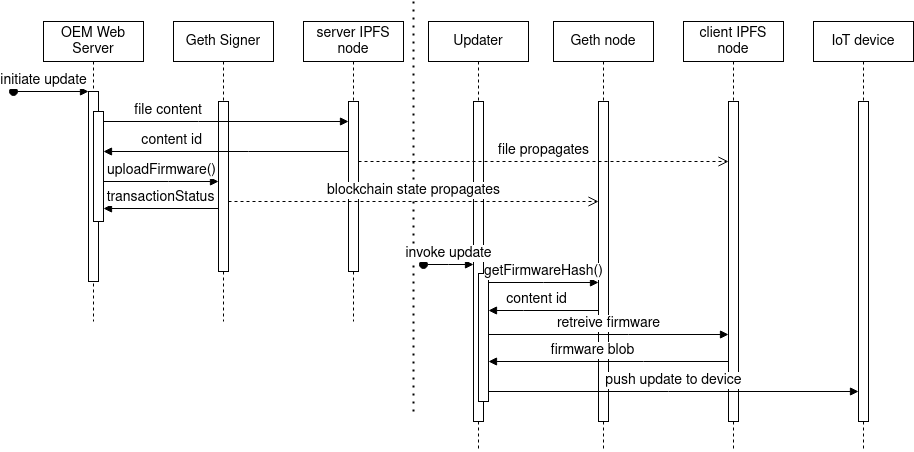

The diagram above was exported from draw.io. Its source (the exported page's mxGraphModel, read from the mxfile embedded in the PNG):
<mxGraphModel dx="1964" dy="582" grid="1" gridSize="10" guides="1" tooltips="1" connect="1" arrows="1" fold="1" page="1" pageScale="1" pageWidth="850" pageHeight="1100" math="0" shadow="0">
  <root>
    <mxCell id="0" />
    <mxCell id="1" parent="0" />
    <mxCell id="aM9ryv3xv72pqoxQDRHE-1" value="OEM Web Server" style="shape=umlLifeline;perimeter=lifelinePerimeter;whiteSpace=wrap;html=1;container=0;dropTarget=0;collapsible=0;recursiveResize=0;outlineConnect=0;portConstraint=eastwest;newEdgeStyle={&quot;edgeStyle&quot;:&quot;elbowEdgeStyle&quot;,&quot;elbow&quot;:&quot;vertical&quot;,&quot;curved&quot;:0,&quot;rounded&quot;:0};fontSize=14;" parent="1" vertex="1">
      <mxGeometry x="40" y="40" width="100" height="300" as="geometry" />
    </mxCell>
    <mxCell id="aM9ryv3xv72pqoxQDRHE-2" value="" style="html=1;points=[];perimeter=orthogonalPerimeter;outlineConnect=0;targetShapes=umlLifeline;portConstraint=eastwest;newEdgeStyle={&quot;edgeStyle&quot;:&quot;elbowEdgeStyle&quot;,&quot;elbow&quot;:&quot;vertical&quot;,&quot;curved&quot;:0,&quot;rounded&quot;:0};fontSize=14;" parent="aM9ryv3xv72pqoxQDRHE-1" vertex="1">
      <mxGeometry x="45" y="70" width="10" height="190" as="geometry" />
    </mxCell>
    <mxCell id="aM9ryv3xv72pqoxQDRHE-3" value="initiate update" style="html=1;verticalAlign=bottom;startArrow=oval;endArrow=block;startSize=8;edgeStyle=elbowEdgeStyle;elbow=vertical;curved=0;rounded=0;fontSize=14;horizontal=1;labelPosition=center;verticalLabelPosition=top;align=center;" parent="aM9ryv3xv72pqoxQDRHE-1" target="aM9ryv3xv72pqoxQDRHE-2" edge="1">
      <mxGeometry x="-0.2" relative="1" as="geometry">
        <mxPoint x="-30" y="70" as="sourcePoint" />
        <mxPoint as="offset" />
      </mxGeometry>
    </mxCell>
    <mxCell id="aM9ryv3xv72pqoxQDRHE-4" value="" style="html=1;points=[];perimeter=orthogonalPerimeter;outlineConnect=0;targetShapes=umlLifeline;portConstraint=eastwest;newEdgeStyle={&quot;edgeStyle&quot;:&quot;elbowEdgeStyle&quot;,&quot;elbow&quot;:&quot;vertical&quot;,&quot;curved&quot;:0,&quot;rounded&quot;:0};fontSize=14;" parent="aM9ryv3xv72pqoxQDRHE-1" vertex="1">
      <mxGeometry x="50" y="90" width="10" height="110" as="geometry" />
    </mxCell>
    <mxCell id="aM9ryv3xv72pqoxQDRHE-5" value="Geth Signer" style="shape=umlLifeline;perimeter=lifelinePerimeter;whiteSpace=wrap;html=1;container=0;dropTarget=0;collapsible=0;recursiveResize=0;outlineConnect=0;portConstraint=eastwest;newEdgeStyle={&quot;edgeStyle&quot;:&quot;elbowEdgeStyle&quot;,&quot;elbow&quot;:&quot;vertical&quot;,&quot;curved&quot;:0,&quot;rounded&quot;:0};fontSize=14;" parent="1" vertex="1">
      <mxGeometry x="170" y="40" width="100" height="300" as="geometry" />
    </mxCell>
    <mxCell id="aM9ryv3xv72pqoxQDRHE-6" value="" style="html=1;points=[];perimeter=orthogonalPerimeter;outlineConnect=0;targetShapes=umlLifeline;portConstraint=eastwest;newEdgeStyle={&quot;edgeStyle&quot;:&quot;elbowEdgeStyle&quot;,&quot;elbow&quot;:&quot;vertical&quot;,&quot;curved&quot;:0,&quot;rounded&quot;:0};fontSize=14;" parent="aM9ryv3xv72pqoxQDRHE-5" vertex="1">
      <mxGeometry x="45" y="80" width="10" height="170" as="geometry" />
    </mxCell>
    <mxCell id="TAbqppU3QDtRmA8pUn93-1" value="server IPFS node" style="shape=umlLifeline;perimeter=lifelinePerimeter;whiteSpace=wrap;html=1;container=0;dropTarget=0;collapsible=0;recursiveResize=0;outlineConnect=0;portConstraint=eastwest;newEdgeStyle={&quot;edgeStyle&quot;:&quot;elbowEdgeStyle&quot;,&quot;elbow&quot;:&quot;vertical&quot;,&quot;curved&quot;:0,&quot;rounded&quot;:0};fontSize=14;" parent="1" vertex="1">
      <mxGeometry x="300" y="40" width="100" height="300" as="geometry" />
    </mxCell>
    <mxCell id="TAbqppU3QDtRmA8pUn93-2" value="" style="html=1;points=[];perimeter=orthogonalPerimeter;outlineConnect=0;targetShapes=umlLifeline;portConstraint=eastwest;newEdgeStyle={&quot;edgeStyle&quot;:&quot;elbowEdgeStyle&quot;,&quot;elbow&quot;:&quot;vertical&quot;,&quot;curved&quot;:0,&quot;rounded&quot;:0};fontSize=14;" parent="TAbqppU3QDtRmA8pUn93-1" vertex="1">
      <mxGeometry x="45" y="80" width="10" height="170" as="geometry" />
    </mxCell>
    <mxCell id="TAbqppU3QDtRmA8pUn93-3" value="Updater" style="shape=umlLifeline;perimeter=lifelinePerimeter;whiteSpace=wrap;html=1;container=0;dropTarget=0;collapsible=0;recursiveResize=0;outlineConnect=0;portConstraint=eastwest;newEdgeStyle={&quot;edgeStyle&quot;:&quot;elbowEdgeStyle&quot;,&quot;elbow&quot;:&quot;vertical&quot;,&quot;curved&quot;:0,&quot;rounded&quot;:0};fontSize=14;" parent="1" vertex="1">
      <mxGeometry x="425" y="40" width="100" height="430" as="geometry" />
    </mxCell>
    <mxCell id="TAbqppU3QDtRmA8pUn93-4" value="" style="html=1;points=[];perimeter=orthogonalPerimeter;outlineConnect=0;targetShapes=umlLifeline;portConstraint=eastwest;newEdgeStyle={&quot;edgeStyle&quot;:&quot;elbowEdgeStyle&quot;,&quot;elbow&quot;:&quot;vertical&quot;,&quot;curved&quot;:0,&quot;rounded&quot;:0};fontSize=14;" parent="TAbqppU3QDtRmA8pUn93-3" vertex="1">
      <mxGeometry x="45" y="80" width="10" height="320" as="geometry" />
    </mxCell>
    <mxCell id="TAbqppU3QDtRmA8pUn93-21" value="" style="html=1;points=[];perimeter=orthogonalPerimeter;outlineConnect=0;targetShapes=umlLifeline;portConstraint=eastwest;newEdgeStyle={&quot;edgeStyle&quot;:&quot;elbowEdgeStyle&quot;,&quot;elbow&quot;:&quot;vertical&quot;,&quot;curved&quot;:0,&quot;rounded&quot;:0};fontSize=14;" parent="TAbqppU3QDtRmA8pUn93-3" vertex="1">
      <mxGeometry x="50" y="252" width="10" height="128" as="geometry" />
    </mxCell>
    <mxCell id="TAbqppU3QDtRmA8pUn93-5" value="Geth node" style="shape=umlLifeline;perimeter=lifelinePerimeter;whiteSpace=wrap;html=1;container=0;dropTarget=0;collapsible=0;recursiveResize=0;outlineConnect=0;portConstraint=eastwest;newEdgeStyle={&quot;edgeStyle&quot;:&quot;elbowEdgeStyle&quot;,&quot;elbow&quot;:&quot;vertical&quot;,&quot;curved&quot;:0,&quot;rounded&quot;:0};fontSize=14;" parent="1" vertex="1">
      <mxGeometry x="550" y="40" width="100" height="430" as="geometry" />
    </mxCell>
    <mxCell id="TAbqppU3QDtRmA8pUn93-6" value="" style="html=1;points=[];perimeter=orthogonalPerimeter;outlineConnect=0;targetShapes=umlLifeline;portConstraint=eastwest;newEdgeStyle={&quot;edgeStyle&quot;:&quot;elbowEdgeStyle&quot;,&quot;elbow&quot;:&quot;vertical&quot;,&quot;curved&quot;:0,&quot;rounded&quot;:0};fontSize=14;" parent="TAbqppU3QDtRmA8pUn93-5" vertex="1">
      <mxGeometry x="45" y="80" width="10" height="320" as="geometry" />
    </mxCell>
    <mxCell id="TAbqppU3QDtRmA8pUn93-7" value="client IPFS node" style="shape=umlLifeline;perimeter=lifelinePerimeter;whiteSpace=wrap;html=1;container=0;dropTarget=0;collapsible=0;recursiveResize=0;outlineConnect=0;portConstraint=eastwest;newEdgeStyle={&quot;edgeStyle&quot;:&quot;elbowEdgeStyle&quot;,&quot;elbow&quot;:&quot;vertical&quot;,&quot;curved&quot;:0,&quot;rounded&quot;:0};fontSize=14;" parent="1" vertex="1">
      <mxGeometry x="680" y="40" width="100" height="430" as="geometry" />
    </mxCell>
    <mxCell id="TAbqppU3QDtRmA8pUn93-8" value="" style="html=1;points=[];perimeter=orthogonalPerimeter;outlineConnect=0;targetShapes=umlLifeline;portConstraint=eastwest;newEdgeStyle={&quot;edgeStyle&quot;:&quot;elbowEdgeStyle&quot;,&quot;elbow&quot;:&quot;vertical&quot;,&quot;curved&quot;:0,&quot;rounded&quot;:0};fontSize=14;" parent="TAbqppU3QDtRmA8pUn93-7" vertex="1">
      <mxGeometry x="45" y="80" width="10" height="320" as="geometry" />
    </mxCell>
    <mxCell id="TAbqppU3QDtRmA8pUn93-9" value="IoT device" style="shape=umlLifeline;perimeter=lifelinePerimeter;whiteSpace=wrap;html=1;container=0;dropTarget=0;collapsible=0;recursiveResize=0;outlineConnect=0;portConstraint=eastwest;newEdgeStyle={&quot;edgeStyle&quot;:&quot;elbowEdgeStyle&quot;,&quot;elbow&quot;:&quot;vertical&quot;,&quot;curved&quot;:0,&quot;rounded&quot;:0};fontSize=14;" parent="1" vertex="1">
      <mxGeometry x="810" y="40" width="100" height="430" as="geometry" />
    </mxCell>
    <mxCell id="TAbqppU3QDtRmA8pUn93-10" value="" style="html=1;points=[];perimeter=orthogonalPerimeter;outlineConnect=0;targetShapes=umlLifeline;portConstraint=eastwest;newEdgeStyle={&quot;edgeStyle&quot;:&quot;elbowEdgeStyle&quot;,&quot;elbow&quot;:&quot;vertical&quot;,&quot;curved&quot;:0,&quot;rounded&quot;:0};fontSize=14;" parent="TAbqppU3QDtRmA8pUn93-9" vertex="1">
      <mxGeometry x="45" y="80" width="10" height="320" as="geometry" />
    </mxCell>
    <mxCell id="TAbqppU3QDtRmA8pUn93-11" value="" style="endArrow=none;dashed=1;html=1;dashPattern=1 3;strokeWidth=2;rounded=0;fontSize=14;" parent="1" edge="1">
      <mxGeometry width="50" height="50" relative="1" as="geometry">
        <mxPoint x="410" y="430" as="sourcePoint" />
        <mxPoint x="410" y="20" as="targetPoint" />
      </mxGeometry>
    </mxCell>
    <mxCell id="TAbqppU3QDtRmA8pUn93-12" value="invoke update" style="html=1;verticalAlign=bottom;startArrow=oval;endArrow=block;startSize=8;edgeStyle=elbowEdgeStyle;elbow=vertical;curved=0;rounded=0;fontSize=14;horizontal=1;" parent="1" edge="1">
      <mxGeometry relative="1" as="geometry">
        <mxPoint x="420" y="283" as="sourcePoint" />
        <mxPoint x="470" y="283" as="targetPoint" />
      </mxGeometry>
    </mxCell>
    <mxCell id="TAbqppU3QDtRmA8pUn93-13" value="retreive firmware" style="html=1;verticalAlign=bottom;endArrow=block;edgeStyle=elbowEdgeStyle;elbow=vertical;curved=0;rounded=0;fontSize=14;" parent="1" edge="1">
      <mxGeometry relative="1" as="geometry">
        <mxPoint x="485" y="353" as="sourcePoint" />
        <Array as="points">
          <mxPoint x="625" y="353" />
        </Array>
        <mxPoint x="725" y="353" as="targetPoint" />
      </mxGeometry>
    </mxCell>
    <mxCell id="TAbqppU3QDtRmA8pUn93-14" value="firmware blob" style="html=1;verticalAlign=bottom;endArrow=block;edgeStyle=elbowEdgeStyle;elbow=vertical;curved=0;rounded=0;fontSize=14;" parent="1" source="TAbqppU3QDtRmA8pUn93-8" target="TAbqppU3QDtRmA8pUn93-21" edge="1">
      <mxGeometry x="0.1304" relative="1" as="geometry">
        <mxPoint x="665" y="380" as="sourcePoint" />
        <Array as="points">
          <mxPoint x="640" y="380" />
        </Array>
        <mxPoint x="550" y="380" as="targetPoint" />
        <mxPoint as="offset" />
      </mxGeometry>
    </mxCell>
    <mxCell id="TAbqppU3QDtRmA8pUn93-16" value="file content" style="html=1;verticalAlign=bottom;endArrow=block;edgeStyle=elbowEdgeStyle;elbow=vertical;curved=0;rounded=0;fontSize=14;labelPosition=left;verticalLabelPosition=top;align=right;" parent="1" source="aM9ryv3xv72pqoxQDRHE-4" target="TAbqppU3QDtRmA8pUn93-2" edge="1">
      <mxGeometry x="-0.1837" relative="1" as="geometry">
        <mxPoint x="110" y="140" as="sourcePoint" />
        <Array as="points">
          <mxPoint x="195" y="140" />
        </Array>
        <mxPoint x="230" y="140" as="targetPoint" />
        <mxPoint as="offset" />
      </mxGeometry>
    </mxCell>
    <mxCell id="TAbqppU3QDtRmA8pUn93-17" value="content id" style="html=1;verticalAlign=bottom;endArrow=block;edgeStyle=elbowEdgeStyle;elbow=vertical;curved=0;rounded=0;fontSize=14;labelPosition=left;verticalLabelPosition=top;align=right;" parent="1" source="TAbqppU3QDtRmA8pUn93-2" target="aM9ryv3xv72pqoxQDRHE-4" edge="1">
      <mxGeometry x="0.1837" relative="1" as="geometry">
        <mxPoint x="270" y="170" as="sourcePoint" />
        <Array as="points">
          <mxPoint x="245" y="170" />
        </Array>
        <mxPoint x="155" y="170" as="targetPoint" />
        <mxPoint as="offset" />
      </mxGeometry>
    </mxCell>
    <mxCell id="TAbqppU3QDtRmA8pUn93-18" value="uploadFirmware()" style="html=1;verticalAlign=bottom;endArrow=block;edgeStyle=elbowEdgeStyle;elbow=vertical;curved=0;rounded=0;fontSize=14;" parent="1" source="aM9ryv3xv72pqoxQDRHE-4" target="aM9ryv3xv72pqoxQDRHE-6" edge="1">
      <mxGeometry relative="1" as="geometry">
        <mxPoint x="110" y="200" as="sourcePoint" />
        <Array as="points">
          <mxPoint x="165" y="200" />
        </Array>
        <mxPoint x="200" y="200" as="targetPoint" />
      </mxGeometry>
    </mxCell>
    <mxCell id="TAbqppU3QDtRmA8pUn93-19" value="transactionStatus" style="html=1;verticalAlign=bottom;endArrow=block;edgeStyle=elbowEdgeStyle;elbow=vertical;curved=0;rounded=0;fontSize=14;" parent="1" edge="1">
      <mxGeometry relative="1" as="geometry">
        <mxPoint x="215" y="227" as="sourcePoint" />
        <Array as="points" />
        <mxPoint x="100" y="227" as="targetPoint" />
      </mxGeometry>
    </mxCell>
    <mxCell id="TAbqppU3QDtRmA8pUn93-20" value="blockchain state propagates" style="html=1;verticalAlign=bottom;endArrow=open;dashed=1;endSize=8;edgeStyle=elbowEdgeStyle;elbow=vertical;curved=0;rounded=0;fontSize=14;" parent="1" source="aM9ryv3xv72pqoxQDRHE-6" target="TAbqppU3QDtRmA8pUn93-6" edge="1">
      <mxGeometry relative="1" as="geometry">
        <mxPoint x="560" y="220" as="targetPoint" />
        <Array as="points">
          <mxPoint x="350" y="220" />
        </Array>
        <mxPoint x="240" y="220" as="sourcePoint" />
      </mxGeometry>
    </mxCell>
    <mxCell id="aM9ryv3xv72pqoxQDRHE-10" value="file propagates" style="html=1;verticalAlign=bottom;endArrow=open;dashed=1;endSize=8;edgeStyle=elbowEdgeStyle;elbow=vertical;curved=0;rounded=0;fontSize=14;" parent="1" source="TAbqppU3QDtRmA8pUn93-2" target="TAbqppU3QDtRmA8pUn93-8" edge="1">
      <mxGeometry relative="1" as="geometry">
        <mxPoint x="550" y="180" as="targetPoint" />
        <Array as="points">
          <mxPoint x="515" y="180" />
        </Array>
        <mxPoint x="430" y="180" as="sourcePoint" />
      </mxGeometry>
    </mxCell>
    <mxCell id="TAbqppU3QDtRmA8pUn93-22" value="getFirmwareHash()" style="html=1;verticalAlign=bottom;endArrow=block;edgeStyle=elbowEdgeStyle;elbow=vertical;curved=0;rounded=0;fontSize=14;" parent="1" edge="1">
      <mxGeometry relative="1" as="geometry">
        <mxPoint x="485" y="301" as="sourcePoint" />
        <Array as="points" />
        <mxPoint x="595" y="301" as="targetPoint" />
      </mxGeometry>
    </mxCell>
    <mxCell id="TAbqppU3QDtRmA8pUn93-23" value="content id" style="html=1;verticalAlign=bottom;endArrow=block;edgeStyle=elbowEdgeStyle;elbow=vertical;curved=0;rounded=0;fontSize=14;" parent="1" edge="1">
      <mxGeometry x="0.1304" relative="1" as="geometry">
        <mxPoint x="595" y="329" as="sourcePoint" />
        <Array as="points">
          <mxPoint x="520" y="329" />
        </Array>
        <mxPoint x="485" y="329" as="targetPoint" />
        <mxPoint as="offset" />
      </mxGeometry>
    </mxCell>
    <mxCell id="TAbqppU3QDtRmA8pUn93-24" value="push update to device" style="html=1;verticalAlign=bottom;endArrow=block;edgeStyle=elbowEdgeStyle;elbow=vertical;curved=0;rounded=0;fontSize=14;" parent="1" source="TAbqppU3QDtRmA8pUn93-21" target="TAbqppU3QDtRmA8pUn93-10" edge="1">
      <mxGeometry relative="1" as="geometry">
        <mxPoint x="525" y="410" as="sourcePoint" />
        <Array as="points">
          <mxPoint x="665" y="410" />
        </Array>
        <mxPoint x="765" y="410" as="targetPoint" />
      </mxGeometry>
    </mxCell>
  </root>
</mxGraphModel>